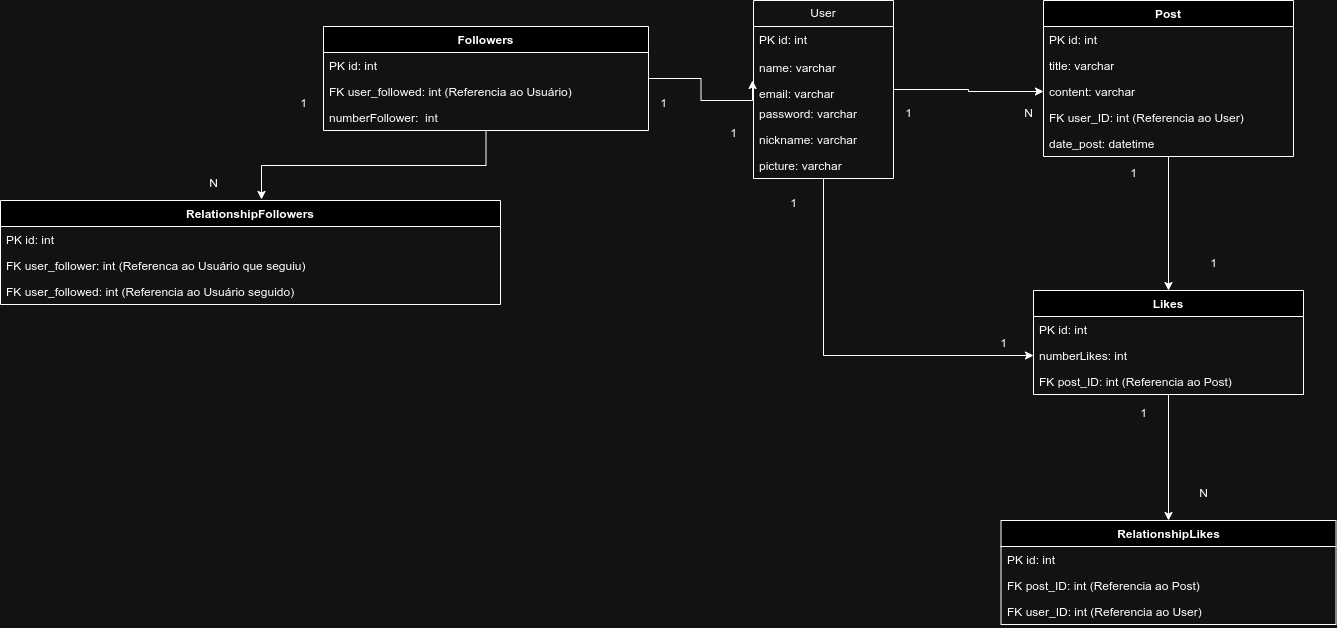

The diagram above was exported from draw.io. Its source (the exported page's mxGraphModel, read from the mxfile embedded in the PNG):
<mxGraphModel dx="2261" dy="750" grid="1" gridSize="10" guides="1" tooltips="1" connect="1" arrows="1" fold="1" page="1" pageScale="1" pageWidth="827" pageHeight="1169" math="0" shadow="0">
  <root>
    <mxCell id="0" />
    <mxCell id="1" parent="0" />
    <mxCell id="QrAoWBxLpibcgYTM6987-30" style="edgeStyle=orthogonalEdgeStyle;rounded=0;orthogonalLoop=1;jettySize=auto;html=1;entryX=0;entryY=0.5;entryDx=0;entryDy=0;" parent="1" source="QrAoWBxLpibcgYTM6987-1" target="QrAoWBxLpibcgYTM6987-21" edge="1">
      <mxGeometry relative="1" as="geometry" />
    </mxCell>
    <mxCell id="QrAoWBxLpibcgYTM6987-90" style="edgeStyle=orthogonalEdgeStyle;rounded=0;orthogonalLoop=1;jettySize=auto;html=1;entryX=0;entryY=0.5;entryDx=0;entryDy=0;" parent="1" source="QrAoWBxLpibcgYTM6987-1" target="QrAoWBxLpibcgYTM6987-35" edge="1">
      <mxGeometry relative="1" as="geometry" />
    </mxCell>
    <mxCell id="QrAoWBxLpibcgYTM6987-1" value="User" style="swimlane;fontStyle=0;childLayout=stackLayout;horizontal=1;startSize=26;fillColor=none;horizontalStack=0;resizeParent=1;resizeParentMax=0;resizeLast=0;collapsible=1;marginBottom=0;whiteSpace=wrap;html=1;" parent="1" vertex="1">
      <mxGeometry x="90" y="120" width="140" height="178" as="geometry" />
    </mxCell>
    <mxCell id="QrAoWBxLpibcgYTM6987-5" value="PK id: int" style="text;strokeColor=none;fillColor=none;align=left;verticalAlign=top;spacingLeft=4;spacingRight=4;overflow=hidden;rotatable=0;points=[[0,0.5],[1,0.5]];portConstraint=eastwest;whiteSpace=wrap;html=1;" parent="QrAoWBxLpibcgYTM6987-1" vertex="1">
      <mxGeometry y="26" width="140" height="28" as="geometry" />
    </mxCell>
    <mxCell id="QrAoWBxLpibcgYTM6987-10" value="name: varchar" style="text;strokeColor=none;fillColor=none;align=left;verticalAlign=top;spacingLeft=4;spacingRight=4;overflow=hidden;rotatable=0;points=[[0,0.5],[1,0.5]];portConstraint=eastwest;whiteSpace=wrap;html=1;" parent="QrAoWBxLpibcgYTM6987-1" vertex="1">
      <mxGeometry y="54" width="140" height="26" as="geometry" />
    </mxCell>
    <mxCell id="QrAoWBxLpibcgYTM6987-9" value="email: varchar" style="text;strokeColor=none;fillColor=none;align=left;verticalAlign=top;spacingLeft=4;spacingRight=4;overflow=hidden;rotatable=0;points=[[0,0.5],[1,0.5]];portConstraint=eastwest;whiteSpace=wrap;html=1;" parent="QrAoWBxLpibcgYTM6987-1" vertex="1">
      <mxGeometry y="80" width="140" height="20" as="geometry" />
    </mxCell>
    <mxCell id="QrAoWBxLpibcgYTM6987-8" value="password: varchar" style="text;strokeColor=none;fillColor=none;align=left;verticalAlign=top;spacingLeft=4;spacingRight=4;overflow=hidden;rotatable=0;points=[[0,0.5],[1,0.5]];portConstraint=eastwest;whiteSpace=wrap;html=1;" parent="QrAoWBxLpibcgYTM6987-1" vertex="1">
      <mxGeometry y="100" width="140" height="26" as="geometry" />
    </mxCell>
    <mxCell id="QrAoWBxLpibcgYTM6987-7" value="nickname: varchar" style="text;strokeColor=none;fillColor=none;align=left;verticalAlign=top;spacingLeft=4;spacingRight=4;overflow=hidden;rotatable=0;points=[[0,0.5],[1,0.5]];portConstraint=eastwest;whiteSpace=wrap;html=1;" parent="QrAoWBxLpibcgYTM6987-1" vertex="1">
      <mxGeometry y="126" width="140" height="26" as="geometry" />
    </mxCell>
    <mxCell id="QrAoWBxLpibcgYTM6987-6" value="picture: varchar" style="text;strokeColor=none;fillColor=none;align=left;verticalAlign=top;spacingLeft=4;spacingRight=4;overflow=hidden;rotatable=0;points=[[0,0.5],[1,0.5]];portConstraint=eastwest;whiteSpace=wrap;html=1;" parent="QrAoWBxLpibcgYTM6987-1" vertex="1">
      <mxGeometry y="152" width="140" height="26" as="geometry" />
    </mxCell>
    <mxCell id="QrAoWBxLpibcgYTM6987-41" style="edgeStyle=orthogonalEdgeStyle;rounded=0;orthogonalLoop=1;jettySize=auto;html=1;" parent="1" source="QrAoWBxLpibcgYTM6987-18" target="QrAoWBxLpibcgYTM6987-33" edge="1">
      <mxGeometry relative="1" as="geometry" />
    </mxCell>
    <mxCell id="QrAoWBxLpibcgYTM6987-18" value="Post" style="swimlane;fontStyle=1;align=center;verticalAlign=top;childLayout=stackLayout;horizontal=1;startSize=26;horizontalStack=0;resizeParent=1;resizeParentMax=0;resizeLast=0;collapsible=1;marginBottom=0;whiteSpace=wrap;html=1;" parent="1" vertex="1">
      <mxGeometry x="380" y="120" width="250" height="156" as="geometry" />
    </mxCell>
    <mxCell id="QrAoWBxLpibcgYTM6987-19" value="PK id: int" style="text;strokeColor=none;fillColor=none;align=left;verticalAlign=top;spacingLeft=4;spacingRight=4;overflow=hidden;rotatable=0;points=[[0,0.5],[1,0.5]];portConstraint=eastwest;whiteSpace=wrap;html=1;" parent="QrAoWBxLpibcgYTM6987-18" vertex="1">
      <mxGeometry y="26" width="250" height="26" as="geometry" />
    </mxCell>
    <mxCell id="QrAoWBxLpibcgYTM6987-20" value="title: varchar" style="text;strokeColor=none;fillColor=none;align=left;verticalAlign=top;spacingLeft=4;spacingRight=4;overflow=hidden;rotatable=0;points=[[0,0.5],[1,0.5]];portConstraint=eastwest;whiteSpace=wrap;html=1;" parent="QrAoWBxLpibcgYTM6987-18" vertex="1">
      <mxGeometry y="52" width="250" height="26" as="geometry" />
    </mxCell>
    <mxCell id="QrAoWBxLpibcgYTM6987-21" value="content: varchar" style="text;strokeColor=none;fillColor=none;align=left;verticalAlign=top;spacingLeft=4;spacingRight=4;overflow=hidden;rotatable=0;points=[[0,0.5],[1,0.5]];portConstraint=eastwest;whiteSpace=wrap;html=1;" parent="QrAoWBxLpibcgYTM6987-18" vertex="1">
      <mxGeometry y="78" width="250" height="26" as="geometry" />
    </mxCell>
    <mxCell id="QrAoWBxLpibcgYTM6987-22" value="FK user_ID:&amp;nbsp;int (Referencia ao User)" style="text;strokeColor=none;fillColor=none;align=left;verticalAlign=top;spacingLeft=4;spacingRight=4;overflow=hidden;rotatable=0;points=[[0,0.5],[1,0.5]];portConstraint=eastwest;whiteSpace=wrap;html=1;" parent="QrAoWBxLpibcgYTM6987-18" vertex="1">
      <mxGeometry y="104" width="250" height="26" as="geometry" />
    </mxCell>
    <mxCell id="QrAoWBxLpibcgYTM6987-23" value="date_post: datetime" style="text;strokeColor=none;fillColor=none;align=left;verticalAlign=top;spacingLeft=4;spacingRight=4;overflow=hidden;rotatable=0;points=[[0,0.5],[1,0.5]];portConstraint=eastwest;whiteSpace=wrap;html=1;" parent="QrAoWBxLpibcgYTM6987-18" vertex="1">
      <mxGeometry y="130" width="250" height="26" as="geometry" />
    </mxCell>
    <mxCell id="QrAoWBxLpibcgYTM6987-31" value="1" style="text;html=1;align=center;verticalAlign=middle;resizable=0;points=[];autosize=1;strokeColor=none;fillColor=none;" parent="1" vertex="1">
      <mxGeometry x="230" y="218" width="30" height="30" as="geometry" />
    </mxCell>
    <mxCell id="QrAoWBxLpibcgYTM6987-32" value="N" style="text;html=1;align=center;verticalAlign=middle;resizable=0;points=[];autosize=1;strokeColor=none;fillColor=none;" parent="1" vertex="1">
      <mxGeometry x="350" y="218" width="30" height="30" as="geometry" />
    </mxCell>
    <mxCell id="QrAoWBxLpibcgYTM6987-56" style="edgeStyle=orthogonalEdgeStyle;rounded=0;orthogonalLoop=1;jettySize=auto;html=1;entryX=0.5;entryY=0;entryDx=0;entryDy=0;" parent="1" source="QrAoWBxLpibcgYTM6987-33" target="QrAoWBxLpibcgYTM6987-48" edge="1">
      <mxGeometry relative="1" as="geometry" />
    </mxCell>
    <mxCell id="QrAoWBxLpibcgYTM6987-33" value="Likes" style="swimlane;fontStyle=1;align=center;verticalAlign=top;childLayout=stackLayout;horizontal=1;startSize=26;horizontalStack=0;resizeParent=1;resizeParentMax=0;resizeLast=0;collapsible=1;marginBottom=0;whiteSpace=wrap;html=1;" parent="1" vertex="1">
      <mxGeometry x="370" y="410" width="270" height="104" as="geometry" />
    </mxCell>
    <mxCell id="QrAoWBxLpibcgYTM6987-34" value="PK id: int" style="text;strokeColor=none;fillColor=none;align=left;verticalAlign=top;spacingLeft=4;spacingRight=4;overflow=hidden;rotatable=0;points=[[0,0.5],[1,0.5]];portConstraint=eastwest;whiteSpace=wrap;html=1;" parent="QrAoWBxLpibcgYTM6987-33" vertex="1">
      <mxGeometry y="26" width="270" height="26" as="geometry" />
    </mxCell>
    <mxCell id="QrAoWBxLpibcgYTM6987-35" value="numberLikes: int" style="text;strokeColor=none;fillColor=none;align=left;verticalAlign=top;spacingLeft=4;spacingRight=4;overflow=hidden;rotatable=0;points=[[0,0.5],[1,0.5]];portConstraint=eastwest;whiteSpace=wrap;html=1;" parent="QrAoWBxLpibcgYTM6987-33" vertex="1">
      <mxGeometry y="52" width="270" height="26" as="geometry" />
    </mxCell>
    <mxCell id="QrAoWBxLpibcgYTM6987-36" value="FK post_ID: int (Referencia ao Post)" style="text;strokeColor=none;fillColor=none;align=left;verticalAlign=top;spacingLeft=4;spacingRight=4;overflow=hidden;rotatable=0;points=[[0,0.5],[1,0.5]];portConstraint=eastwest;whiteSpace=wrap;html=1;" parent="QrAoWBxLpibcgYTM6987-33" vertex="1">
      <mxGeometry y="78" width="270" height="26" as="geometry" />
    </mxCell>
    <mxCell id="QrAoWBxLpibcgYTM6987-42" value="1" style="text;html=1;align=center;verticalAlign=middle;resizable=0;points=[];autosize=1;strokeColor=none;fillColor=none;" parent="1" vertex="1">
      <mxGeometry x="455" y="278" width="30" height="30" as="geometry" />
    </mxCell>
    <mxCell id="QrAoWBxLpibcgYTM6987-43" value="1" style="text;html=1;align=center;verticalAlign=middle;resizable=0;points=[];autosize=1;strokeColor=none;fillColor=none;" parent="1" vertex="1">
      <mxGeometry x="535" y="368" width="30" height="30" as="geometry" />
    </mxCell>
    <mxCell id="QrAoWBxLpibcgYTM6987-48" value="RelationshipLikes" style="swimlane;fontStyle=1;align=center;verticalAlign=top;childLayout=stackLayout;horizontal=1;startSize=26;horizontalStack=0;resizeParent=1;resizeParentMax=0;resizeLast=0;collapsible=1;marginBottom=0;whiteSpace=wrap;html=1;" parent="1" vertex="1">
      <mxGeometry x="337.5" y="640" width="335" height="104" as="geometry" />
    </mxCell>
    <mxCell id="QrAoWBxLpibcgYTM6987-49" value="PK id: int" style="text;strokeColor=none;fillColor=none;align=left;verticalAlign=top;spacingLeft=4;spacingRight=4;overflow=hidden;rotatable=0;points=[[0,0.5],[1,0.5]];portConstraint=eastwest;whiteSpace=wrap;html=1;" parent="QrAoWBxLpibcgYTM6987-48" vertex="1">
      <mxGeometry y="26" width="335" height="26" as="geometry" />
    </mxCell>
    <mxCell id="QrAoWBxLpibcgYTM6987-50" value="FK post_ID: int (Referencia ao Post)" style="text;strokeColor=none;fillColor=none;align=left;verticalAlign=top;spacingLeft=4;spacingRight=4;overflow=hidden;rotatable=0;points=[[0,0.5],[1,0.5]];portConstraint=eastwest;whiteSpace=wrap;html=1;" parent="QrAoWBxLpibcgYTM6987-48" vertex="1">
      <mxGeometry y="52" width="335" height="26" as="geometry" />
    </mxCell>
    <mxCell id="QrAoWBxLpibcgYTM6987-51" value="FK user_ID: int (Referencia ao User)" style="text;strokeColor=none;fillColor=none;align=left;verticalAlign=top;spacingLeft=4;spacingRight=4;overflow=hidden;rotatable=0;points=[[0,0.5],[1,0.5]];portConstraint=eastwest;whiteSpace=wrap;html=1;" parent="QrAoWBxLpibcgYTM6987-48" vertex="1">
      <mxGeometry y="78" width="335" height="26" as="geometry" />
    </mxCell>
    <mxCell id="QrAoWBxLpibcgYTM6987-57" value="1" style="text;html=1;align=center;verticalAlign=middle;resizable=0;points=[];autosize=1;strokeColor=none;fillColor=none;" parent="1" vertex="1">
      <mxGeometry x="465" y="518" width="30" height="30" as="geometry" />
    </mxCell>
    <mxCell id="QrAoWBxLpibcgYTM6987-58" value="N" style="text;html=1;align=center;verticalAlign=middle;resizable=0;points=[];autosize=1;strokeColor=none;fillColor=none;" parent="1" vertex="1">
      <mxGeometry x="525" y="598" width="30" height="30" as="geometry" />
    </mxCell>
    <mxCell id="QrAoWBxLpibcgYTM6987-73" value="Followers" style="swimlane;fontStyle=1;align=center;verticalAlign=top;childLayout=stackLayout;horizontal=1;startSize=26;horizontalStack=0;resizeParent=1;resizeParentMax=0;resizeLast=0;collapsible=1;marginBottom=0;whiteSpace=wrap;html=1;" parent="1" vertex="1">
      <mxGeometry x="-340" y="146" width="325" height="104" as="geometry" />
    </mxCell>
    <mxCell id="QrAoWBxLpibcgYTM6987-74" value="PK id: int" style="text;strokeColor=none;fillColor=none;align=left;verticalAlign=top;spacingLeft=4;spacingRight=4;overflow=hidden;rotatable=0;points=[[0,0.5],[1,0.5]];portConstraint=eastwest;whiteSpace=wrap;html=1;" parent="QrAoWBxLpibcgYTM6987-73" vertex="1">
      <mxGeometry y="26" width="325" height="26" as="geometry" />
    </mxCell>
    <mxCell id="QrAoWBxLpibcgYTM6987-75" value="FK user_followed&lt;span style=&quot;background-color: initial;&quot;&gt;: int (Referencia ao Usuário)&lt;/span&gt;" style="text;strokeColor=none;fillColor=none;align=left;verticalAlign=top;spacingLeft=4;spacingRight=4;overflow=hidden;rotatable=0;points=[[0,0.5],[1,0.5]];portConstraint=eastwest;whiteSpace=wrap;html=1;" parent="QrAoWBxLpibcgYTM6987-73" vertex="1">
      <mxGeometry y="52" width="325" height="26" as="geometry" />
    </mxCell>
    <mxCell id="QrAoWBxLpibcgYTM6987-76" value="numberFollower&lt;span style=&quot;background-color: initial;&quot;&gt;:&amp;nbsp; int&lt;/span&gt;" style="text;strokeColor=none;fillColor=none;align=left;verticalAlign=top;spacingLeft=4;spacingRight=4;overflow=hidden;rotatable=0;points=[[0,0.5],[1,0.5]];portConstraint=eastwest;whiteSpace=wrap;html=1;" parent="QrAoWBxLpibcgYTM6987-73" vertex="1">
      <mxGeometry y="78" width="325" height="26" as="geometry" />
    </mxCell>
    <mxCell id="QrAoWBxLpibcgYTM6987-81" value="RelationshipFollowers" style="swimlane;fontStyle=1;align=center;verticalAlign=top;childLayout=stackLayout;horizontal=1;startSize=26;horizontalStack=0;resizeParent=1;resizeParentMax=0;resizeLast=0;collapsible=1;marginBottom=0;whiteSpace=wrap;html=1;" parent="1" vertex="1">
      <mxGeometry x="-663" y="320" width="500" height="104" as="geometry" />
    </mxCell>
    <mxCell id="QrAoWBxLpibcgYTM6987-82" value="PK id: int" style="text;strokeColor=none;fillColor=none;align=left;verticalAlign=top;spacingLeft=4;spacingRight=4;overflow=hidden;rotatable=0;points=[[0,0.5],[1,0.5]];portConstraint=eastwest;whiteSpace=wrap;html=1;" parent="QrAoWBxLpibcgYTM6987-81" vertex="1">
      <mxGeometry y="26" width="500" height="26" as="geometry" />
    </mxCell>
    <mxCell id="QrAoWBxLpibcgYTM6987-83" value="FK user_follower: int (Referenca ao Usuário que seguiu)" style="text;strokeColor=none;fillColor=none;align=left;verticalAlign=top;spacingLeft=4;spacingRight=4;overflow=hidden;rotatable=0;points=[[0,0.5],[1,0.5]];portConstraint=eastwest;whiteSpace=wrap;html=1;" parent="QrAoWBxLpibcgYTM6987-81" vertex="1">
      <mxGeometry y="52" width="500" height="26" as="geometry" />
    </mxCell>
    <mxCell id="QrAoWBxLpibcgYTM6987-84" value="FK user_followed&lt;span style=&quot;background-color: initial;&quot;&gt;: int (Referencia ao Usuário seguido)&lt;/span&gt;" style="text;strokeColor=none;fillColor=none;align=left;verticalAlign=top;spacingLeft=4;spacingRight=4;overflow=hidden;rotatable=0;points=[[0,0.5],[1,0.5]];portConstraint=eastwest;whiteSpace=wrap;html=1;" parent="QrAoWBxLpibcgYTM6987-81" vertex="1">
      <mxGeometry y="78" width="500" height="26" as="geometry" />
    </mxCell>
    <mxCell id="QrAoWBxLpibcgYTM6987-91" value="1" style="text;html=1;align=center;verticalAlign=middle;resizable=0;points=[];autosize=1;strokeColor=none;fillColor=none;" parent="1" vertex="1">
      <mxGeometry x="115" y="308" width="30" height="30" as="geometry" />
    </mxCell>
    <mxCell id="QrAoWBxLpibcgYTM6987-92" value="1" style="text;html=1;align=center;verticalAlign=middle;resizable=0;points=[];autosize=1;strokeColor=none;fillColor=none;" parent="1" vertex="1">
      <mxGeometry x="325" y="448" width="30" height="30" as="geometry" />
    </mxCell>
    <mxCell id="QrAoWBxLpibcgYTM6987-93" style="edgeStyle=orthogonalEdgeStyle;rounded=0;orthogonalLoop=1;jettySize=auto;html=1;entryX=0.522;entryY=-0.01;entryDx=0;entryDy=0;entryPerimeter=0;" parent="1" source="QrAoWBxLpibcgYTM6987-73" target="QrAoWBxLpibcgYTM6987-81" edge="1">
      <mxGeometry relative="1" as="geometry" />
    </mxCell>
    <mxCell id="QrAoWBxLpibcgYTM6987-94" value="N" style="text;html=1;align=center;verticalAlign=middle;resizable=0;points=[];autosize=1;strokeColor=none;fillColor=none;" parent="1" vertex="1">
      <mxGeometry x="-465" y="288" width="30" height="30" as="geometry" />
    </mxCell>
    <mxCell id="QrAoWBxLpibcgYTM6987-95" value="1" style="text;html=1;align=center;verticalAlign=middle;resizable=0;points=[];autosize=1;strokeColor=none;fillColor=none;" parent="1" vertex="1">
      <mxGeometry x="-375" y="208" width="30" height="30" as="geometry" />
    </mxCell>
    <mxCell id="QrAoWBxLpibcgYTM6987-96" style="edgeStyle=orthogonalEdgeStyle;rounded=0;orthogonalLoop=1;jettySize=auto;html=1;entryX=-0.007;entryY=1;entryDx=0;entryDy=0;entryPerimeter=0;" parent="1" source="QrAoWBxLpibcgYTM6987-73" target="QrAoWBxLpibcgYTM6987-10" edge="1">
      <mxGeometry relative="1" as="geometry" />
    </mxCell>
    <mxCell id="QrAoWBxLpibcgYTM6987-97" value="1" style="text;html=1;align=center;verticalAlign=middle;resizable=0;points=[];autosize=1;strokeColor=none;fillColor=none;" parent="1" vertex="1">
      <mxGeometry x="55" y="238" width="30" height="30" as="geometry" />
    </mxCell>
    <mxCell id="QrAoWBxLpibcgYTM6987-98" value="1" style="text;html=1;align=center;verticalAlign=middle;resizable=0;points=[];autosize=1;strokeColor=none;fillColor=none;" parent="1" vertex="1">
      <mxGeometry x="-15" y="208" width="30" height="30" as="geometry" />
    </mxCell>
  </root>
</mxGraphModel>